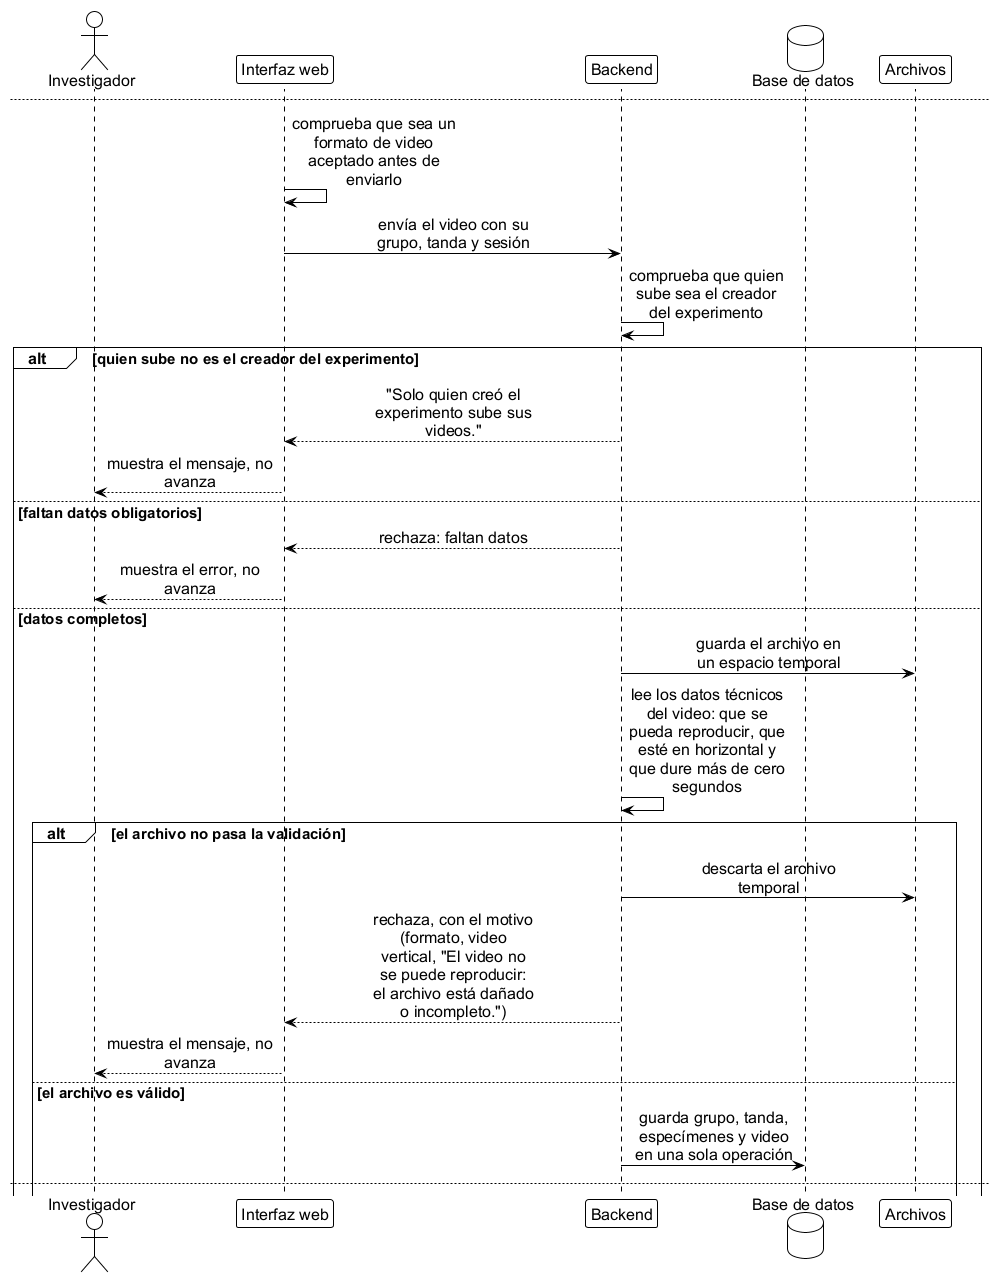

The diagram above was rendered by PlantUML. Its source (embedded in the PNG):
@startuml seq_carga_video
' ================================================================
'  Base de datos FST | TT 2026-B066 | ESCOM-IPN
'  Frausto Robles Angel Ali . Rodriguez Verdin Sandoval Vanesa
' ----------------------------------------------------------------
'  Reemplaza a figures/mermaid/seq_carga.png (modelo viejo: el video
'  colgaba directo de Experimento, sin Grupo ni Tanda).
'
'  Cubre CU-05 "Subir video" (RF-08, RF-09, RF-10, RF-12, RN-02,
'  de grupos trae, en la misma respuesta, la tanda sugerida (la
'  siguiente, o la A si el grupo es nuevo). La interfaz la precarga
'  en un campo editable, pero pide confirmacion explicita antes de
'  guardar.
'
'  Version de lenguaje natural. Los codigos, rutas y nombres de
'  archivo estan en diagramas/guia_web/seq_carga_video.puml.
'
'  Generar:
'      java -jar plantuml.jar -tpng diagramas/seq_carga_video.puml
' ================================================================

!include estilo_doc.iuml

actor Investigador as inv
participant "Interfaz web" as ui
participant Backend as api
database "Base de datos" as db
participant "Archivos" as fs

inv -> ui: selecciona el\nexperimento activo
inv -> ui: escribe el nombre del\ngrupo o tratamiento

ui -> api: busca grupos del\nexperimento que\ncoincidan con lo\nescrito (sin importar\nacentos ni mayúsculas)
api -> db: consulta los grupos de\neste experimento
db --> api: grupos que coinciden,\ncon su tanda sugerida
api --> ui: sugerencias, cada una\ncon su tanda sugerida

alt hay un grupo con ese nombre
  inv -> ui: selecciona la\nsugerencia
  ui -> inv: precarga la tanda\nsugerida en un campo\neditable y pide\nconfirmar "¿esta es la\ntanda B de [grupo]?"
  inv -> ui: confirma la tanda, o\nla corrige a mano
else no hay grupo con ese nombre
  ui -> inv: pide los datos del\ngrupo nuevo (tipo,\ntratamiento, número de\nespecímenes)
  inv -> ui: captura el grupo nuevo
  note right of ui
    la primera tanda de un
    grupo nuevo es "A", precargada y editable
  end note
end

inv -> ui: elige la sesión (Día 1\no Día 2) y selecciona\nel archivo
newpage
ui -> ui: comprueba que sea un\nformato de video\naceptado antes de\nenviarlo
ui -> api: envía el video con su\ngrupo, tanda y sesión

api -> api: comprueba que quien\nsube sea el creador\ndel experimento
alt quien sube no es el creador del experimento
  api --> ui: "Solo quien creó el\nexperimento sube sus\nvideos."
  ui --> inv: muestra el mensaje, no\navanza
else faltan datos obligatorios
  api --> ui: rechaza: faltan datos
  ui --> inv: muestra el error, no\navanza
else datos completos
  api -> fs: guarda el archivo en\nun espacio temporal
  api -> api: lee los datos técnicos\ndel video: que se\npueda reproducir, que\nesté en horizontal y\nque dure más de cero\nsegundos

  alt el archivo no pasa la validación
    api -> fs: descarta el archivo\ntemporal
    api --> ui: rechaza, con el motivo\n(formato, video\nvertical, "El video no\nse puede reproducir:\nel archivo está dañado\no incompleto.")
    ui --> inv: muestra el mensaje, no\navanza
  else el archivo es válido
    api -> db: guarda grupo, tanda,\nespecímenes y video\nen una sola operación
newpage
    alt la tanda ya tiene un video de esa sesión
      db --> api: conflicto
      api -> fs: descarta el archivo\ntemporal
      api --> ui: rechaza: la tanda ya\ntiene un video de esa\nsesión
      ui --> inv: muestra el conflicto;\nno reemplaza el video\n(para sustituirlo hay\nque borrar la tanda)
    else la operación se completa
      db --> api: confirma que todo\nquedó guardado
      api -> fs: mueve el archivo a su\nlugar definitivo
      alt el video es del Día 2
        api -> db: crea el análisis, en\ncola
        api --> ui: video almacenado,\nanálisis en cola
        ui --> inv: confirmación, y\nredirección a la\npantalla de progreso
      else el video es del Día 1 (habituación)
        api --> ui: video almacenado; el\nDía 1 no se analiza
        ui --> inv: confirmación de que el\nvideo quedó guardado
      end
    end
  end
end

note over api
  si algo falla después de guardar, se borran el archivo
  temporal y el archivo ya movido
end note

@enduml